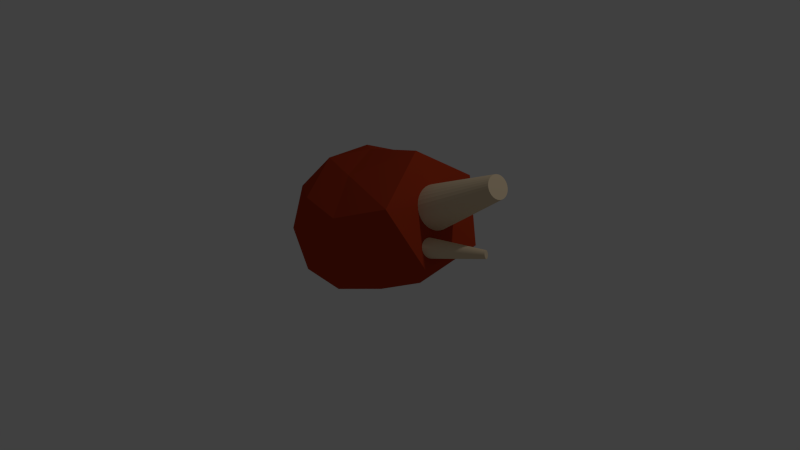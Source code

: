 # Source: meat.blend  (saved by Blender 2.73.0; exported with 4.5.12 LTS)
import bpy
from mathutils import Matrix  # noqa: F401  (used for matrix-valued properties, if any)

bpy.ops.wm.read_factory_settings(use_empty=True)
scene = bpy.context.scene
scene.name = 'Scene'

# ---- collections
col_collection_1 = bpy.data.collections.new('Collection 1'); scene.collection.children.link(col_collection_1)

# ---- materials (node trees are filled in below, after node groups)
mat_material_001 = bpy.data.materials.new('Material.001')
mat_material_001.alpha_threshold = 0.0
mat_material_001.use_transparent_shadow = False
mat_material_001.diffuse_color = (0.8, 0.6337, 0.4222, 1.0)
mat_material_001.roughness = 0.5
mat_material_001.specular_intensity = 0.0
mat_material = bpy.data.materials.new('Material')
mat_material.alpha_threshold = 0.0
mat_material.use_transparent_shadow = False
mat_material.diffuse_color = (0.4385, 0.0441, 0.01282, 1.0)
mat_material.roughness = 0.5
mat_material.line_color = (0.0, 0.0, 0.0, 1.0)

# ---- material node trees

# ---- world
world_world = bpy.data.worlds.new('World'); scene.world = world_world
world_world.color = (0.05088, 0.05088, 0.05088)
world_world.use_sun_shadow = False
world_world.sun_shadow_jitter_overblur = 0.0
world_world.cycles.sampling_method = 'MANUAL'
world_world.cycles.sample_map_resolution = 256

# ---- cameras
cam_camera = bpy.data.cameras.new('Camera')
cam_camera.clip_end = 100.0
cam_camera.lens = 35.0
cam_camera.sensor_width = 32.0
cam_camera.sensor_height = 18.0
cam_camera.ortho_scale = 7.314
cam_camera.dof.focus_distance = 0.0
cam_camera.dof.aperture_fstop = 128.0

# ---- lights
light_lamp = bpy.data.lights.new('Lamp', 'POINT')
light_lamp.transmission_factor = 0.0
light_lamp.cutoff_distance = 30.0
light_lamp.energy = 100.0
light_lamp.shadow_buffer_clip_start = 1.001
light_lamp.shadow_soft_size = 0.1
light_lamp.shadow_maximum_resolution = 0.006
light_lamp.use_absolute_resolution = True
light_lamp.cycles.use_multiple_importance_sampling = False

# ---- meshes
me_cylinder_001 = bpy.data.meshes.new('Cylinder.001')
me_cylinder_001.from_pydata([(0.0, 1.0, -1.0), (1.114, -0.5763, 6.114), (0.1951, 0.9808, -1.0), (1.19, -0.5924, 6.123), (0.3827, 0.9239, -1.0), (1.26, -0.6233, 6.134), (0.5556, 0.8315, -1.0), (1.321, -0.6668, 6.145), (0.7071, 0.7071, -1.0), (1.37, -0.7199, 6.157), (0.8315, 0.5556, -1.0), (1.408, -0.78, 6.169), (0.9239, 0.3827, -1.0), (1.432, -0.8443, 6.18), (0.9808, 0.1951, -1.0), (1.445, -0.9104, 6.191), (1.0, 7.55e-08, -1.0), (1.445, -0.9762, 6.199), (0.9808, -0.1951, -1.0), (1.434, -1.04, 6.206), (0.9239, -0.3827, -1.0), (1.412, -1.1, 6.211), (0.8315, -0.5556, -1.0), (1.381, -1.155, 6.214), (0.7071, -0.7071, -1.0), (1.341, -1.203, 6.214), (0.5556, -0.8315, -1.0), (1.293, -1.244, 6.213), (0.3827, -0.9239, -1.0), (1.238, -1.277, 6.208), (0.1951, -0.9808, -1.0), (1.178, -1.3, 6.202), (-3.258e-07, -1.0, -1.0), (1.114, -1.312, 6.194), (-0.1951, -0.9808, -1.0), (1.047, -1.312, 6.184), (-0.3827, -0.9239, -1.0), (0.9795, -1.3, 6.173), (-0.5556, -0.8315, -1.0), (0.9139, -1.275, 6.161), (-0.7071, -0.7071, -1.0), (0.8527, -1.238, 6.149), (-0.8315, -0.5556, -1.0), (0.7987, -1.187, 6.138), (-0.9239, -0.3827, -1.0), (0.7548, -1.125, 6.127), (-0.9808, -0.1951, -1.0), (0.724, -1.054, 6.117), (-1.0, 9.656e-07, -1.0), (0.7086, -0.9768, 6.109), (-0.9808, 0.1951, -1.0), (0.7103, -0.8965, 6.102), (-0.9239, 0.3827, -1.0), (0.7296, -0.8175, 6.098), (-0.8315, 0.5556, -1.0), (0.766, -0.7442, 6.095), (-0.7071, 0.7071, -1.0), (0.8178, -0.6805, 6.095), (-0.5556, 0.8315, -1.0), (0.8823, -0.6298, 6.097), (-0.3827, 0.9239, -1.0), (0.9559, -0.5948, 6.101), (-0.1951, 0.9808, -1.0), (1.035, -0.5768, 6.106)], [], [(0, 1, 3, 2), (2, 3, 5, 4), (4, 5, 7, 6), (6, 7, 9, 8), (8, 9, 11, 10), (10, 11, 13, 12), (12, 13, 15, 14), (14, 15, 17, 16), (16, 17, 19, 18), (18, 19, 21, 20), (20, 21, 23, 22), (22, 23, 25, 24), (24, 25, 27, 26), (26, 27, 29, 28), (28, 29, 31, 30), (30, 31, 33, 32), (32, 33, 35, 34), (34, 35, 37, 36), (36, 37, 39, 38), (38, 39, 41, 40), (40, 41, 43, 42), (42, 43, 45, 44), (44, 45, 47, 46), (46, 47, 49, 48), (48, 49, 51, 50), (50, 51, 53, 52), (52, 53, 55, 54), (54, 55, 57, 56), (56, 57, 59, 58), (58, 59, 61, 60), (3, 1, 63, 61, 59, 57, 55, 53, 51, 49, 47, 45, 43, 41, 39, 37, 35, 33, 31, 29, 27, 25, 23, 21, 19, 17, 15, 13, 11, 9, 7, 5), (62, 63, 1, 0), (60, 61, 63, 62), (0, 2, 4, 6, 8, 10, 12, 14, 16, 18, 20, 22, 24, 26, 28, 30, 32, 34, 36, 38, 40, 42, 44, 46, 48, 50, 52, 54, 56, 58, 60, 62)])
me_cylinder_001.materials.append(mat_material_001)
me_cylinder_001.use_remesh_preserve_volume = False
me_cylinder_001.use_remesh_preserve_attributes = False
me_cylinder_001.use_mirror_vertex_groups = False
me_cylinder_001.update()
me_cylinder = bpy.data.meshes.new('Cylinder')
me_cylinder.from_pydata([(0.0, 1.0, -1.0), (-0.06096, 0.4299, 3.654), (0.1951, 0.9808, -1.0), (0.023, 0.4221, 3.654), (0.3827, 0.9239, -1.0), (0.1039, 0.3981, 3.653), (0.5556, 0.8315, -1.0), (0.1787, 0.3587, 3.652), (0.7071, 0.7071, -1.0), (0.2444, 0.3053, 3.652), (0.8315, 0.5556, -1.0), (0.2984, 0.2401, 3.651), (0.9239, 0.3827, -1.0), (0.3385, 0.1655, 3.651), (0.9808, 0.1951, -1.0), (0.3633, 0.08439, 3.651), (1.0, 7.55e-08, -1.0), (0.3717, 3.499e-08, 3.651), (0.9808, -0.1951, -1.0), (0.3633, -0.08439, 3.651), (0.9239, -0.3827, -1.0), (0.3385, -0.1655, 3.651), (0.8315, -0.5556, -1.0), (0.2984, -0.2401, 3.651), (0.7071, -0.7071, -1.0), (0.2444, -0.3053, 3.652), (0.5556, -0.8315, -1.0), (0.1787, -0.3587, 3.652), (0.3827, -0.9239, -1.0), (0.1039, -0.3981, 3.653), (0.1951, -0.9808, -1.0), (0.023, -0.4221, 3.654), (-3.258e-07, -1.0, -1.0), (-0.06096, -0.4299, 3.654), (-0.1951, -0.9808, -1.0), (-0.1447, -0.4211, 3.655), (-0.3827, -0.9239, -1.0), (-0.2251, -0.3962, 3.655), (-0.5556, -0.8315, -1.0), (-0.2989, -0.3561, 3.656), (-0.7071, -0.7071, -1.0), (-0.3635, -0.3026, 3.657), (-0.8315, -0.5556, -1.0), (-0.4165, -0.2376, 3.657), (-0.9239, -0.3827, -1.0), (-0.4558, -0.1635, 3.657), (-0.9808, -0.1951, -1.0), (-0.4799, -0.08334, 3.658), (-1.0, 9.656e-07, -1.0), (-0.4881, 3.53e-07, 3.658), (-0.9808, 0.1951, -1.0), (-0.4799, 0.08334, 3.658), (-0.9239, 0.3827, -1.0), (-0.4558, 0.1635, 3.657), (-0.8315, 0.5556, -1.0), (-0.4165, 0.2376, 3.657), (-0.7071, 0.7071, -1.0), (-0.3635, 0.3026, 3.657), (-0.5556, 0.8315, -1.0), (-0.2989, 0.3561, 3.656), (-0.3827, 0.9239, -1.0), (-0.2251, 0.3962, 3.655), (-0.1951, 0.9808, -1.0), (-0.1447, 0.4211, 3.655)], [], [(0, 1, 3, 2), (2, 3, 5, 4), (4, 5, 7, 6), (6, 7, 9, 8), (8, 9, 11, 10), (10, 11, 13, 12), (12, 13, 15, 14), (14, 15, 17, 16), (16, 17, 19, 18), (18, 19, 21, 20), (20, 21, 23, 22), (22, 23, 25, 24), (24, 25, 27, 26), (26, 27, 29, 28), (28, 29, 31, 30), (30, 31, 33, 32), (32, 33, 35, 34), (34, 35, 37, 36), (36, 37, 39, 38), (38, 39, 41, 40), (40, 41, 43, 42), (42, 43, 45, 44), (44, 45, 47, 46), (46, 47, 49, 48), (48, 49, 51, 50), (50, 51, 53, 52), (52, 53, 55, 54), (54, 55, 57, 56), (56, 57, 59, 58), (58, 59, 61, 60), (3, 1, 63, 61, 59, 57, 55, 53, 51, 49, 47, 45, 43, 41, 39, 37, 35, 33, 31, 29, 27, 25, 23, 21, 19, 17, 15, 13, 11, 9, 7, 5), (62, 63, 1, 0), (60, 61, 63, 62), (0, 2, 4, 6, 8, 10, 12, 14, 16, 18, 20, 22, 24, 26, 28, 30, 32, 34, 36, 38, 40, 42, 44, 46, 48, 50, 52, 54, 56, 58, 60, 62)])
me_cylinder.materials.append(mat_material_001)
me_cylinder.use_remesh_preserve_volume = False
me_cylinder.use_remesh_preserve_attributes = False
me_cylinder.use_mirror_vertex_groups = False
me_cylinder.update()
me_icosphere = bpy.data.meshes.new('Icosphere')
me_icosphere.from_pydata([(0.0, 0.0, -0.3654), (0.7236, -0.5257, -0.225), (-0.2764, -0.8506, -0.225), (-0.8944, 0.0, -0.225), (-0.2764, 0.8506, -0.225), (0.7236, 0.5257, -0.225), (0.2764, -0.8506, 0.6695), (-0.7236, -0.5257, 0.6695), (-0.7236, 0.5257, 0.6695), (0.2764, 0.8506, 0.6695), (1.105, 0.0, 0.8612), (0.0, 0.0, 1.222), (-0.1625, -0.5, -0.3406), (0.4253, -0.309, -0.3406), (0.2629, -0.809, -0.3035), (0.8506, 0.0, -0.3035), (0.4253, 0.309, -0.3406), (-0.5257, 0.0, -0.3406), (-0.6882, -0.5, -0.3035), (-0.1625, 0.5, -0.3406), (-0.6882, 0.5, -0.3035), (0.2629, 0.809, -0.3035), (1.366, -0.4221, 0.2559), (1.366, 0.4221, 0.2559), (0.0, -1.0, 0.2223), (0.5878, -0.809, 0.2223), (-0.9511, -0.309, 0.2223), (-0.5878, -0.809, 0.2223), (-0.5878, 0.809, 0.2223), (-0.9511, 0.309, 0.2223), (0.5878, 0.809, 0.2223), (0.0, 1.0, 0.2223), (1.007, -0.6827, 0.9741), (-0.2629, -0.809, 0.748), (-0.8506, 0.0, 0.748), (-0.2629, 0.809, 0.748), (1.007, 0.6827, 0.9741), (0.1625, -0.5, 1.073), (0.7858, 0.0, 1.417), (-0.4253, -0.309, 1.073), (-0.4253, 0.309, 1.073), (0.1625, 0.5, 1.073)], [], [(0, 13, 12), (1, 13, 15), (0, 12, 17), (0, 17, 19), (0, 19, 16), (1, 15, 22), (2, 14, 24), (3, 18, 26), (4, 20, 28), (5, 21, 30), (1, 22, 25), (2, 24, 27), (3, 26, 29), (4, 28, 31), (5, 30, 23), (6, 32, 37), (7, 33, 39), (8, 34, 40), (9, 35, 41), (10, 36, 38), (38, 41, 11), (38, 36, 41), (36, 9, 41), (41, 40, 11), (41, 35, 40), (35, 8, 40), (40, 39, 11), (40, 34, 39), (34, 7, 39), (39, 37, 11), (39, 33, 37), (33, 6, 37), (37, 38, 11), (37, 32, 38), (32, 10, 38), (23, 36, 10), (23, 30, 36), (30, 9, 36), (31, 35, 9), (31, 28, 35), (28, 8, 35), (29, 34, 8), (29, 26, 34), (26, 7, 34), (27, 33, 7), (27, 24, 33), (24, 6, 33), (25, 32, 6), (25, 22, 32), (22, 10, 32), (30, 31, 9), (30, 21, 31), (21, 4, 31), (28, 29, 8), (28, 20, 29), (20, 3, 29), (26, 27, 7), (26, 18, 27), (18, 2, 27), (24, 25, 6), (24, 14, 25), (14, 1, 25), (22, 23, 10), (22, 15, 23), (15, 5, 23), (16, 21, 5), (16, 19, 21), (19, 4, 21), (19, 20, 4), (19, 17, 20), (17, 3, 20), (17, 18, 3), (17, 12, 18), (12, 2, 18), (15, 16, 5), (15, 13, 16), (13, 0, 16), (12, 14, 2), (12, 13, 14), (13, 1, 14)])
me_icosphere.materials.append(mat_material)
me_icosphere.use_remesh_preserve_volume = False
me_icosphere.use_remesh_preserve_attributes = False
me_icosphere.use_mirror_vertex_groups = False
me_icosphere.update()

# ---- objects
ob_cylinder_001 = bpy.data.objects.new('Cylinder.001', me_cylinder_001)
ob_cylinder = bpy.data.objects.new('Cylinder', me_cylinder)
ob_icosphere = bpy.data.objects.new('Icosphere', me_icosphere)
ob_lamp = bpy.data.objects.new('Lamp', light_lamp)
ob_camera = bpy.data.objects.new('Camera', cam_camera)

# ---- transforms, parenting, visibility, modifiers, constraints
ob_cylinder_001.location = (1.27, -0.2344, 0.6683)
ob_cylinder_001.rotation_euler = (-1.221, 0.7109, -1.076)
ob_cylinder_001.scale = (0.1324, 0.1324, 0.1324)
ob_cylinder_001.lineart.crease_threshold = 0.0
ob_cylinder.location = (1.005, 0.0, 0.9719)
ob_cylinder.rotation_euler = (0.0, 1.047, 0.0)
ob_cylinder.scale = (0.325, 0.325, 0.325)
ob_cylinder.lineart.crease_threshold = 0.0
ob_icosphere.location = (0.0, 0.0, 0.2289)
ob_icosphere.lineart.crease_threshold = 0.0
ob_lamp.location = (4.076, 1.005, 5.904)
ob_lamp.rotation_euler = (0.6503, 0.05522, 1.866)
ob_lamp.lock_rotations_4d = False
ob_lamp.empty_display_type = 'ARROWS'
ob_lamp.color = (0.0, 0.0, 0.0, 0.0)
ob_lamp.lineart.crease_threshold = 0.0
ob_camera.location = (7.481, -6.508, 5.344)
ob_camera.rotation_euler = (1.109, 0.01082, 0.8149)
ob_camera.lock_rotations_4d = False
ob_camera.empty_display_type = 'ARROWS'
ob_camera.color = (0.0, 0.0, 0.0, 0.0)
ob_camera.display_type = 'WIRE'
ob_camera.lineart.crease_threshold = 0.0

# ---- collection membership
col_collection_1.objects.link(ob_cylinder_001)
col_collection_1.objects.link(ob_cylinder)
col_collection_1.objects.link(ob_icosphere)
col_collection_1.objects.link(ob_lamp)
col_collection_1.objects.link(ob_camera)

# ---- scene / render settings (as saved in the file)
scene.camera = ob_camera
scene.frame_start = 1; scene.frame_end = 250; scene.frame_set(1)
scene.render.engine = 'BLENDER_EEVEE_NEXT'
scene.render.resolution_percentage = 50
scene.render.dither_intensity = 0.0
scene.cycles.use_denoising = False
scene.cycles.samples = 10
scene.cycles.sampling_pattern = 'TABULATED_SOBOL'
scene.cycles.light_sampling_threshold = 0.0
scene.cycles.use_adaptive_sampling = False
scene.cycles.use_light_tree = False
scene.cycles.blur_glossy = 0.0
scene.cycles.pixel_filter_type = 'GAUSSIAN'
scene.cycles.sample_clamp_indirect = 0.0
scene.view_settings.view_transform = 'Standard'
bpy.context.view_layer.update()
